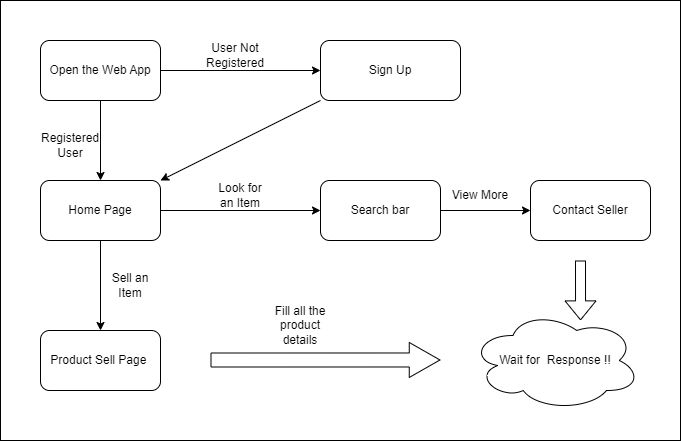

The diagram above was exported from draw.io. Its source (the exported page's mxGraphModel, read from the mxfile embedded in the PNG):
<mxGraphModel dx="1038" dy="539" grid="1" gridSize="10" guides="1" tooltips="1" connect="1" arrows="1" fold="1" page="1" pageScale="1" pageWidth="850" pageHeight="1100" math="0" shadow="0">
  <root>
    <mxCell id="0" />
    <mxCell id="1" parent="0" />
    <mxCell id="iwjhdgcDGmqZg-t4oL0n-2" value="" style="rounded=0;whiteSpace=wrap;html=1;" vertex="1" parent="1">
      <mxGeometry x="80" y="70" width="680" height="440" as="geometry" />
    </mxCell>
    <mxCell id="iwjhdgcDGmqZg-t4oL0n-6" value="" style="edgeStyle=orthogonalEdgeStyle;rounded=0;orthogonalLoop=1;jettySize=auto;html=1;" edge="1" parent="1" source="iwjhdgcDGmqZg-t4oL0n-3" target="iwjhdgcDGmqZg-t4oL0n-4">
      <mxGeometry relative="1" as="geometry" />
    </mxCell>
    <mxCell id="iwjhdgcDGmqZg-t4oL0n-7" value="" style="edgeStyle=orthogonalEdgeStyle;rounded=0;orthogonalLoop=1;jettySize=auto;html=1;" edge="1" parent="1" source="iwjhdgcDGmqZg-t4oL0n-3" target="iwjhdgcDGmqZg-t4oL0n-5">
      <mxGeometry relative="1" as="geometry" />
    </mxCell>
    <mxCell id="iwjhdgcDGmqZg-t4oL0n-3" value="Open the Web App" style="rounded=1;whiteSpace=wrap;html=1;" vertex="1" parent="1">
      <mxGeometry x="120" y="110" width="120" height="60" as="geometry" />
    </mxCell>
    <mxCell id="iwjhdgcDGmqZg-t4oL0n-4" value="Sign Up" style="rounded=1;whiteSpace=wrap;html=1;" vertex="1" parent="1">
      <mxGeometry x="400" y="110" width="140" height="60" as="geometry" />
    </mxCell>
    <mxCell id="iwjhdgcDGmqZg-t4oL0n-14" value="" style="edgeStyle=orthogonalEdgeStyle;rounded=0;orthogonalLoop=1;jettySize=auto;html=1;" edge="1" parent="1" source="iwjhdgcDGmqZg-t4oL0n-5" target="iwjhdgcDGmqZg-t4oL0n-13">
      <mxGeometry relative="1" as="geometry" />
    </mxCell>
    <mxCell id="iwjhdgcDGmqZg-t4oL0n-15" value="" style="edgeStyle=orthogonalEdgeStyle;rounded=0;orthogonalLoop=1;jettySize=auto;html=1;" edge="1" parent="1" source="iwjhdgcDGmqZg-t4oL0n-5" target="iwjhdgcDGmqZg-t4oL0n-12">
      <mxGeometry relative="1" as="geometry" />
    </mxCell>
    <mxCell id="iwjhdgcDGmqZg-t4oL0n-5" value="Home Page" style="rounded=1;whiteSpace=wrap;html=1;" vertex="1" parent="1">
      <mxGeometry x="120" y="250" width="120" height="60" as="geometry" />
    </mxCell>
    <mxCell id="iwjhdgcDGmqZg-t4oL0n-9" value="" style="endArrow=classic;html=1;rounded=0;entryX=1;entryY=0;entryDx=0;entryDy=0;exitX=0;exitY=1;exitDx=0;exitDy=0;" edge="1" parent="1" source="iwjhdgcDGmqZg-t4oL0n-4" target="iwjhdgcDGmqZg-t4oL0n-5">
      <mxGeometry width="50" height="50" relative="1" as="geometry">
        <mxPoint x="310" y="230" as="sourcePoint" />
        <mxPoint x="360" y="180" as="targetPoint" />
      </mxGeometry>
    </mxCell>
    <mxCell id="iwjhdgcDGmqZg-t4oL0n-10" value="User Not Registered" style="text;html=1;strokeColor=none;fillColor=none;align=center;verticalAlign=middle;whiteSpace=wrap;rounded=0;" vertex="1" parent="1">
      <mxGeometry x="270" y="100" width="90" height="50" as="geometry" />
    </mxCell>
    <mxCell id="iwjhdgcDGmqZg-t4oL0n-11" value="Registered User" style="text;html=1;strokeColor=none;fillColor=none;align=center;verticalAlign=middle;whiteSpace=wrap;rounded=0;" vertex="1" parent="1">
      <mxGeometry x="120" y="200" width="60" height="30" as="geometry" />
    </mxCell>
    <mxCell id="iwjhdgcDGmqZg-t4oL0n-12" value="Search bar" style="rounded=1;whiteSpace=wrap;html=1;" vertex="1" parent="1">
      <mxGeometry x="400" y="250" width="120" height="60" as="geometry" />
    </mxCell>
    <mxCell id="iwjhdgcDGmqZg-t4oL0n-13" value="Product Sell Page&amp;nbsp;" style="rounded=1;whiteSpace=wrap;html=1;" vertex="1" parent="1">
      <mxGeometry x="120" y="400" width="120" height="60" as="geometry" />
    </mxCell>
    <mxCell id="iwjhdgcDGmqZg-t4oL0n-16" value="Sell an Item" style="text;html=1;strokeColor=none;fillColor=none;align=center;verticalAlign=middle;whiteSpace=wrap;rounded=0;" vertex="1" parent="1">
      <mxGeometry x="180" y="340" width="60" height="30" as="geometry" />
    </mxCell>
    <mxCell id="iwjhdgcDGmqZg-t4oL0n-17" value="Look for an Item" style="text;html=1;strokeColor=none;fillColor=none;align=center;verticalAlign=middle;whiteSpace=wrap;rounded=0;" vertex="1" parent="1">
      <mxGeometry x="290" y="250" width="60" height="30" as="geometry" />
    </mxCell>
    <mxCell id="iwjhdgcDGmqZg-t4oL0n-18" value="Contact Seller" style="rounded=1;whiteSpace=wrap;html=1;" vertex="1" parent="1">
      <mxGeometry x="610" y="250" width="120" height="60" as="geometry" />
    </mxCell>
    <mxCell id="iwjhdgcDGmqZg-t4oL0n-19" value="" style="endArrow=classic;html=1;rounded=0;entryX=0;entryY=0.5;entryDx=0;entryDy=0;" edge="1" parent="1" target="iwjhdgcDGmqZg-t4oL0n-18">
      <mxGeometry width="50" height="50" relative="1" as="geometry">
        <mxPoint x="520" y="280" as="sourcePoint" />
        <mxPoint x="570" y="230" as="targetPoint" />
      </mxGeometry>
    </mxCell>
    <mxCell id="iwjhdgcDGmqZg-t4oL0n-20" value="View More" style="text;html=1;strokeColor=none;fillColor=none;align=center;verticalAlign=middle;whiteSpace=wrap;rounded=0;" vertex="1" parent="1">
      <mxGeometry x="530" y="250" width="60" height="30" as="geometry" />
    </mxCell>
    <mxCell id="iwjhdgcDGmqZg-t4oL0n-21" value="" style="shape=flexArrow;endArrow=classic;html=1;rounded=0;width=14;endSize=9.9;entryX=0.647;entryY=0.817;entryDx=0;entryDy=0;entryPerimeter=0;" edge="1" parent="1" target="iwjhdgcDGmqZg-t4oL0n-2">
      <mxGeometry width="50" height="50" relative="1" as="geometry">
        <mxPoint x="290" y="429.5" as="sourcePoint" />
        <mxPoint x="470" y="429.5" as="targetPoint" />
      </mxGeometry>
    </mxCell>
    <mxCell id="iwjhdgcDGmqZg-t4oL0n-23" value="Fill all the product details" style="text;html=1;strokeColor=none;fillColor=none;align=center;verticalAlign=middle;whiteSpace=wrap;rounded=0;" vertex="1" parent="1">
      <mxGeometry x="350" y="380" width="60" height="30" as="geometry" />
    </mxCell>
    <mxCell id="iwjhdgcDGmqZg-t4oL0n-24" value="" style="shape=flexArrow;endArrow=classic;html=1;rounded=0;entryX=0.853;entryY=0.727;entryDx=0;entryDy=0;entryPerimeter=0;" edge="1" parent="1" target="iwjhdgcDGmqZg-t4oL0n-2">
      <mxGeometry width="50" height="50" relative="1" as="geometry">
        <mxPoint x="660" y="330" as="sourcePoint" />
        <mxPoint x="710" y="280" as="targetPoint" />
      </mxGeometry>
    </mxCell>
    <mxCell id="iwjhdgcDGmqZg-t4oL0n-25" value="Wait for&amp;nbsp; Response !!" style="ellipse;shape=cloud;whiteSpace=wrap;html=1;" vertex="1" parent="1">
      <mxGeometry x="550" y="380" width="170" height="100" as="geometry" />
    </mxCell>
  </root>
</mxGraphModel>